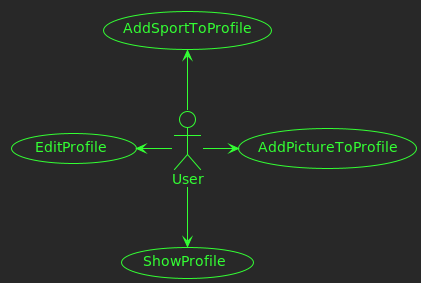

The diagram above was rendered by PlantUML. Its source (embedded in the PNG):
@startuml publication

!theme crt-green

usecase ShowProfile as SP
usecase AddSportToProfile as AS
usecase EditProfile as EP
usecase AddPictureToProfile as AP

actor User as U

U -down-> SP
U -up-> AS
U -left-> EP
U -right-> AP

@enduml